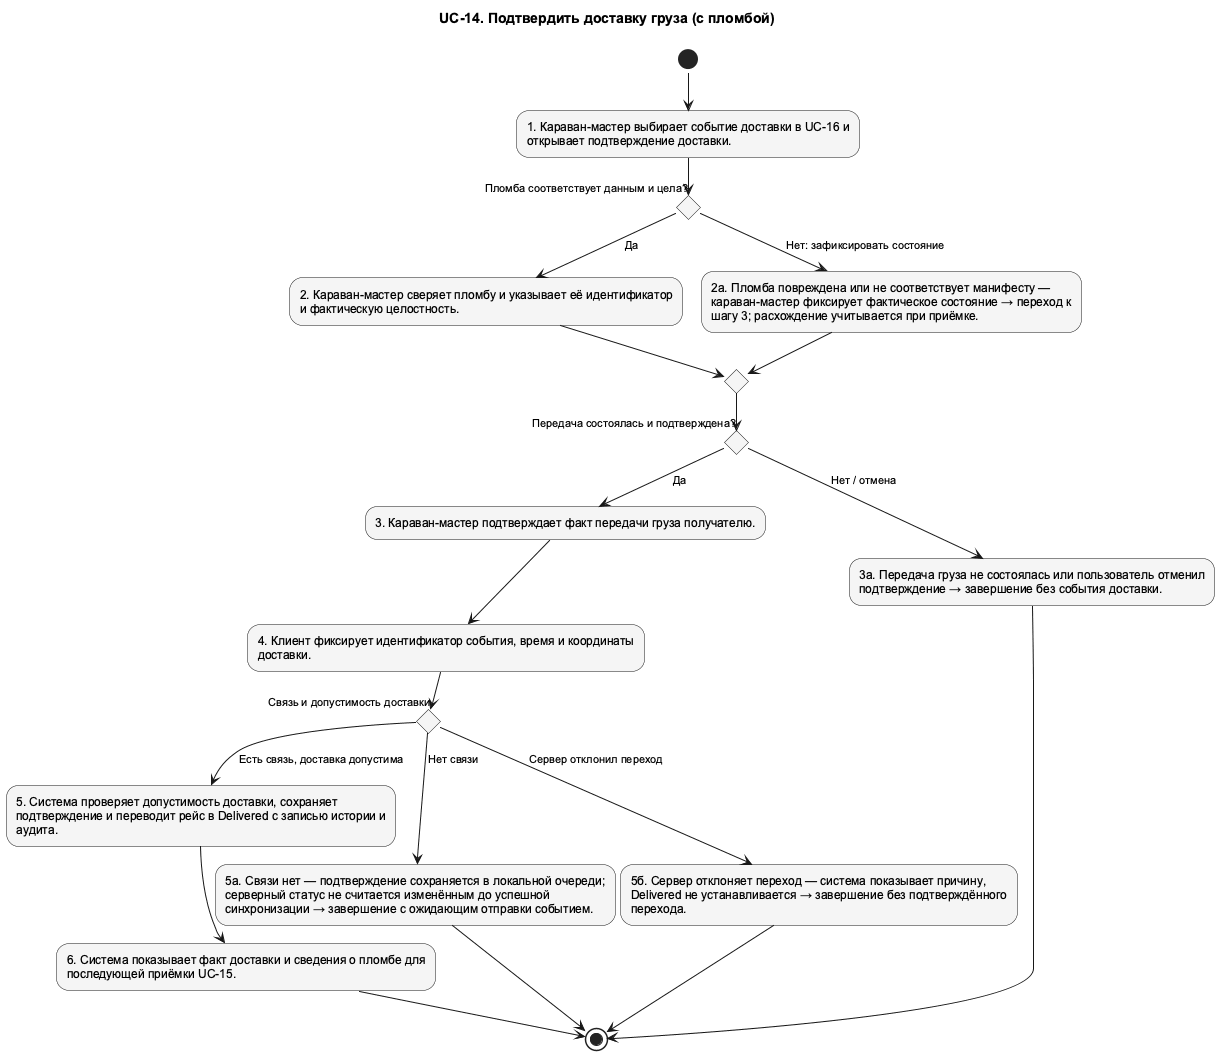

The diagram above was rendered by PlantUML. Its source (embedded in the PNG):
@startuml UC_14_Activity
!pragma layout smetana
skinparam shadowing false
skinparam defaultFontName Arial
skinparam defaultFontSize 12
skinparam backgroundColor white
skinparam nodesep 75
skinparam ranksep 100
skinparam ArrowFontSize 11
skinparam usecaseBackgroundColor #F5F5F5
skinparam activityBackgroundColor #F5F5F5
top to bottom direction
title UC-14. Подтвердить доставку груза (с пломбой)

' edge:e001
(*) --> "1. Караван-мастер выбирает событие доставки в UC-16 и\nоткрывает подтверждение доставки." as n002
' edge:e005
n002 --> if "Пломба соответствует данным и цела?" as n009 then
endif
' edge:e006
n009 -->[Да] "2. Караван-мастер сверяет пломбу и указывает её идентификатор\nи фактическую целостность." as n003
' edge:e008
n003 --> if "" as n016 then
endif
' edge:e019
n016 --> if "Передача состоялась и подтверждена?" as n011 then
endif
' edge:e010
n011 -->[Да] "3. Караван-мастер подтверждает факт передачи груза получателю." as n004
' edge:e002
n004 --> "4. Клиент фиксирует идентификатор события, время и координаты\nдоставки." as n005
' edge:e013
n005 --> if "Связь и допустимость доставки" as n013 then
endif
' edge:e014
n013 -->[Есть связь, доставка допустима] "5. Система проверяет допустимость доставки, сохраняет\nподтверждение и переводит рейс в Delivered с записью истории и\nаудита." as n006
' edge:e003
n006 --> "6. Система показывает факт доставки и сведения о пломбе для\nпоследующей приёмки UC-15." as n007
' edge:e004
n007 --> (*1)
' edge:e015
n013 -->[Нет связи] "5а. Связи нет — подтверждение сохраняется в локальной очереди;\nсерверный статус не считается изменённым до успешной\nсинхронизации → завершение с ожидающим отправки событием." as n014
' edge:e016
n014 --> (*1)
' edge:e017
n013 -->[Сервер отклонил переход] "5б. Сервер отклоняет переход — система показывает причину,\nDelivered не устанавливается → завершение без подтверждённого\nперехода." as n015
' edge:e018
n015 --> (*1)
' edge:e011
n011 -->[Нет / отмена] "3а. Передача груза не состоялась или пользователь отменил\nподтверждение → завершение без события доставки." as n012
' edge:e012
n012 --> (*1)
' edge:e007
n009 -->[Нет: зафиксировать состояние] "2а. Пломба повреждена или не соответствует манифесту —\nкараван-мастер фиксирует фактическое состояние → переход к\nшагу 3; расхождение учитывается при приёмке." as n010
' edge:e009
n010 --> n016
@enduml